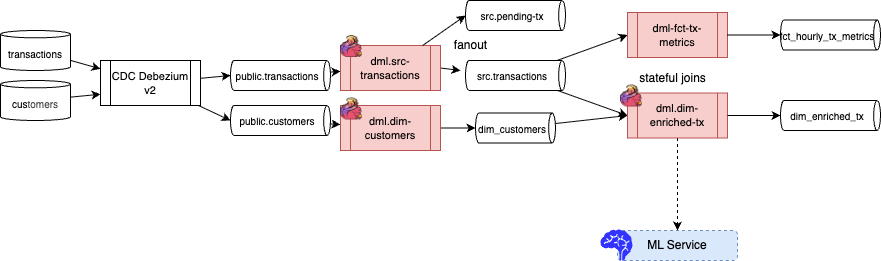

The diagram above was exported from draw.io. Its source (the exported page's mxGraphModel, read from the mxfile embedded in the PNG):
<mxGraphModel dx="1220" dy="414" grid="1" gridSize="10" guides="1" tooltips="1" connect="1" arrows="1" fold="1" page="1" pageScale="1" pageWidth="850" pageHeight="1100" math="0" shadow="0">
  <root>
    <mxCell id="0" />
    <mxCell id="1" parent="0" />
    <mxCell id="2" style="edgeStyle=none;html=1;" edge="1" parent="1" source="3" target="4">
      <mxGeometry relative="1" as="geometry" />
    </mxCell>
    <mxCell id="3" value="transactions" style="shape=cylinder3;whiteSpace=wrap;html=1;boundedLbl=1;backgroundOutline=1;size=3.6692352294921875;fontSize=10;" vertex="1" parent="1">
      <mxGeometry x="-130" y="70" width="70" height="40" as="geometry" />
    </mxCell>
    <mxCell id="4" value="CDC Debezium v2" style="shape=process;whiteSpace=wrap;html=1;backgroundOutline=1;fontSize=11;" vertex="1" parent="1">
      <mxGeometry x="-30" y="100" width="100" height="45" as="geometry" />
    </mxCell>
    <mxCell id="8" style="edgeStyle=none;html=1;entryX=0;entryY=0.75;entryDx=0;entryDy=0;" edge="1" parent="1" source="5" target="4">
      <mxGeometry relative="1" as="geometry" />
    </mxCell>
    <mxCell id="5" value="&lt;span style=&quot;background-color: transparent;&quot;&gt;&lt;font color=&quot;#000000&quot;&gt;cus&lt;/font&gt;&lt;/span&gt;&lt;span style=&quot;color: rgb(63, 63, 63); background-color: transparent;&quot;&gt;tomers&lt;/span&gt;" style="shape=cylinder3;whiteSpace=wrap;html=1;boundedLbl=1;backgroundOutline=1;size=3.6692352294921875;fontSize=10;" vertex="1" parent="1">
      <mxGeometry x="-130" y="120" width="70" height="40" as="geometry" />
    </mxCell>
    <mxCell id="18" style="edgeStyle=none;html=1;entryX=0;entryY=0.5;entryDx=0;entryDy=0;" edge="1" parent="1" source="6" target="16">
      <mxGeometry relative="1" as="geometry" />
    </mxCell>
    <mxCell id="6" value="dim_customers" style="shape=cylinder3;whiteSpace=wrap;html=1;boundedLbl=1;backgroundOutline=1;size=3.415435791015625;direction=south;fontSize=10;" vertex="1" parent="1">
      <mxGeometry x="345" y="152.5" width="80" height="30" as="geometry" />
    </mxCell>
    <mxCell id="7" style="edgeStyle=none;html=1;entryX=0.5;entryY=1;entryDx=0;entryDy=0;entryPerimeter=0;exitX=1;exitY=0.5;exitDx=0;exitDy=0;" edge="1" parent="1" source="12" target="6">
      <mxGeometry relative="1" as="geometry">
        <mxPoint x="240" y="320" as="sourcePoint" />
      </mxGeometry>
    </mxCell>
    <mxCell id="33" style="edgeStyle=none;html=1;" edge="1" parent="1" source="9" target="12">
      <mxGeometry relative="1" as="geometry" />
    </mxCell>
    <mxCell id="9" value="public.customers" style="shape=cylinder3;whiteSpace=wrap;html=1;boundedLbl=1;backgroundOutline=1;size=3.415435791015625;direction=south;fontSize=10;" vertex="1" parent="1">
      <mxGeometry x="100" y="145" width="100" height="30" as="geometry" />
    </mxCell>
    <mxCell id="34" style="edgeStyle=none;html=1;" edge="1" parent="1" source="10" target="13">
      <mxGeometry relative="1" as="geometry" />
    </mxCell>
    <mxCell id="10" value="public.transactions" style="shape=cylinder3;whiteSpace=wrap;html=1;boundedLbl=1;backgroundOutline=1;size=3.415435791015625;direction=south;fontSize=10;" vertex="1" parent="1">
      <mxGeometry x="100" y="100" width="100" height="30" as="geometry" />
    </mxCell>
    <mxCell id="11" value="dim_enriched_tx" style="shape=cylinder3;whiteSpace=wrap;html=1;boundedLbl=1;backgroundOutline=1;size=3.415435791015625;direction=south;fontSize=10;" vertex="1" parent="1">
      <mxGeometry x="650" y="140" width="100" height="30" as="geometry" />
    </mxCell>
    <mxCell id="12" value="dml.dim-customers" style="shape=process;whiteSpace=wrap;html=1;backgroundOutline=1;fontSize=11;fillColor=#f8cecc;strokeColor=#b85450;" vertex="1" parent="1">
      <mxGeometry x="210" y="145" width="100" height="45" as="geometry" />
    </mxCell>
    <mxCell id="23" style="edgeStyle=none;html=1;exitX=1;exitY=0.5;exitDx=0;exitDy=0;" edge="1" parent="1" source="13">
      <mxGeometry relative="1" as="geometry">
        <mxPoint x="330" y="110" as="targetPoint" />
      </mxGeometry>
    </mxCell>
    <mxCell id="13" value="dml.src-transactions" style="shape=process;whiteSpace=wrap;html=1;backgroundOutline=1;fontSize=11;fillColor=#f8cecc;strokeColor=#b85450;" vertex="1" parent="1">
      <mxGeometry x="210" y="85" width="100" height="45" as="geometry" />
    </mxCell>
    <mxCell id="14" style="edgeStyle=none;html=1;entryX=0.5;entryY=1;entryDx=0;entryDy=0;entryPerimeter=0;" edge="1" parent="1" source="4" target="10">
      <mxGeometry relative="1" as="geometry" />
    </mxCell>
    <mxCell id="15" style="edgeStyle=none;html=1;entryX=0.5;entryY=1;entryDx=0;entryDy=0;entryPerimeter=0;" edge="1" parent="1" source="4" target="9">
      <mxGeometry relative="1" as="geometry" />
    </mxCell>
    <mxCell id="28" style="edgeStyle=none;html=1;entryX=0.5;entryY=0;entryDx=0;entryDy=0;dashed=1;" edge="1" parent="1" source="16" target="27">
      <mxGeometry relative="1" as="geometry" />
    </mxCell>
    <mxCell id="16" value="dml.dim-enriched-tx" style="shape=process;whiteSpace=wrap;html=1;backgroundOutline=1;fontSize=11;fillColor=#f8cecc;strokeColor=#b85450;" vertex="1" parent="1">
      <mxGeometry x="497" y="132.5" width="100" height="45" as="geometry" />
    </mxCell>
    <mxCell id="17" style="edgeStyle=none;html=1;entryX=0.5;entryY=1;entryDx=0;entryDy=0;entryPerimeter=0;" edge="1" parent="1" source="16" target="11">
      <mxGeometry relative="1" as="geometry" />
    </mxCell>
    <mxCell id="19" value="src.pending-tx" style="shape=cylinder3;whiteSpace=wrap;html=1;boundedLbl=1;backgroundOutline=1;size=3.415435791015625;direction=south;fontSize=10;" vertex="1" parent="1">
      <mxGeometry x="335" y="40" width="100" height="30" as="geometry" />
    </mxCell>
    <mxCell id="25" style="edgeStyle=none;html=1;entryX=0;entryY=0.5;entryDx=0;entryDy=0;" edge="1" parent="1" source="20" target="16">
      <mxGeometry relative="1" as="geometry" />
    </mxCell>
    <mxCell id="38" style="edgeStyle=none;html=1;entryX=0;entryY=0.5;entryDx=0;entryDy=0;" edge="1" parent="1" source="20" target="37">
      <mxGeometry relative="1" as="geometry" />
    </mxCell>
    <mxCell id="20" value="src.transactions" style="shape=cylinder3;whiteSpace=wrap;html=1;boundedLbl=1;backgroundOutline=1;size=3.415435791015625;direction=south;fontSize=10;" vertex="1" parent="1">
      <mxGeometry x="335" y="100" width="100" height="30" as="geometry" />
    </mxCell>
    <mxCell id="22" style="edgeStyle=none;html=1;entryX=0.5;entryY=1;entryDx=0;entryDy=0;entryPerimeter=0;" edge="1" parent="1" source="13" target="19">
      <mxGeometry relative="1" as="geometry" />
    </mxCell>
    <mxCell id="24" value="fanout" style="text;html=1;align=center;verticalAlign=middle;resizable=0;points=[];autosize=1;strokeColor=none;fillColor=none;" vertex="1" parent="1">
      <mxGeometry x="310" y="70" width="60" height="30" as="geometry" />
    </mxCell>
    <mxCell id="26" value="stateful joins" style="text;html=1;align=center;verticalAlign=middle;resizable=0;points=[];autosize=1;strokeColor=none;fillColor=none;" vertex="1" parent="1">
      <mxGeometry x="497" y="102.5" width="90" height="30" as="geometry" />
    </mxCell>
    <mxCell id="27" value="ML Service" style="rounded=1;whiteSpace=wrap;html=1;dashed=1;fillColor=#dae8fc;strokeColor=#6c8ebf;" vertex="1" parent="1">
      <mxGeometry x="487" y="270" width="120" height="30" as="geometry" />
    </mxCell>
    <mxCell id="29" value="" style="shape=mxgraph.signs.healthcare.brain;html=1;pointerEvents=1;fillColor=#3333FF;strokeColor=none;verticalLabelPosition=middle;verticalAlign=middle;align=left;labelPosition=right;" vertex="1" parent="1">
      <mxGeometry x="470" y="269" width="32" height="31" as="geometry" />
    </mxCell>
    <mxCell id="32" value="" style="shape=image;verticalLabelPosition=bottom;labelBackgroundColor=default;verticalAlign=top;aspect=fixed;imageAspect=0;image=data:image/png,(base64 omitted: 7564 chars);" vertex="1" parent="1">
      <mxGeometry x="210" y="75" width="22" height="22" as="geometry" />
    </mxCell>
    <mxCell id="35" value="" style="shape=image;verticalLabelPosition=bottom;labelBackgroundColor=default;verticalAlign=top;aspect=fixed;imageAspect=0;image=data:image/png,(base64 omitted: 7564 chars);" vertex="1" parent="1">
      <mxGeometry x="210" y="137.5" width="22" height="22" as="geometry" />
    </mxCell>
    <mxCell id="36" value="" style="shape=image;verticalLabelPosition=bottom;labelBackgroundColor=default;verticalAlign=top;aspect=fixed;imageAspect=0;image=data:image/png,(base64 omitted: 7564 chars);" vertex="1" parent="1">
      <mxGeometry x="490" y="124.5" width="22" height="22" as="geometry" />
    </mxCell>
    <mxCell id="37" value="dml-fct-tx-metrics" style="shape=process;whiteSpace=wrap;html=1;backgroundOutline=1;fontSize=11;fillColor=#f8cecc;strokeColor=#b85450;" vertex="1" parent="1">
      <mxGeometry x="497" y="52" width="100" height="45" as="geometry" />
    </mxCell>
    <mxCell id="39" value="fct_hourly_tx_metrics" style="shape=cylinder3;whiteSpace=wrap;html=1;boundedLbl=1;backgroundOutline=1;size=3.415435791015625;direction=south;fontSize=10;" vertex="1" parent="1">
      <mxGeometry x="650" y="59.5" width="100" height="30" as="geometry" />
    </mxCell>
    <mxCell id="40" style="edgeStyle=none;html=1;entryX=0.5;entryY=1;entryDx=0;entryDy=0;entryPerimeter=0;" edge="1" parent="1" source="37" target="39">
      <mxGeometry relative="1" as="geometry" />
    </mxCell>
  </root>
</mxGraphModel>